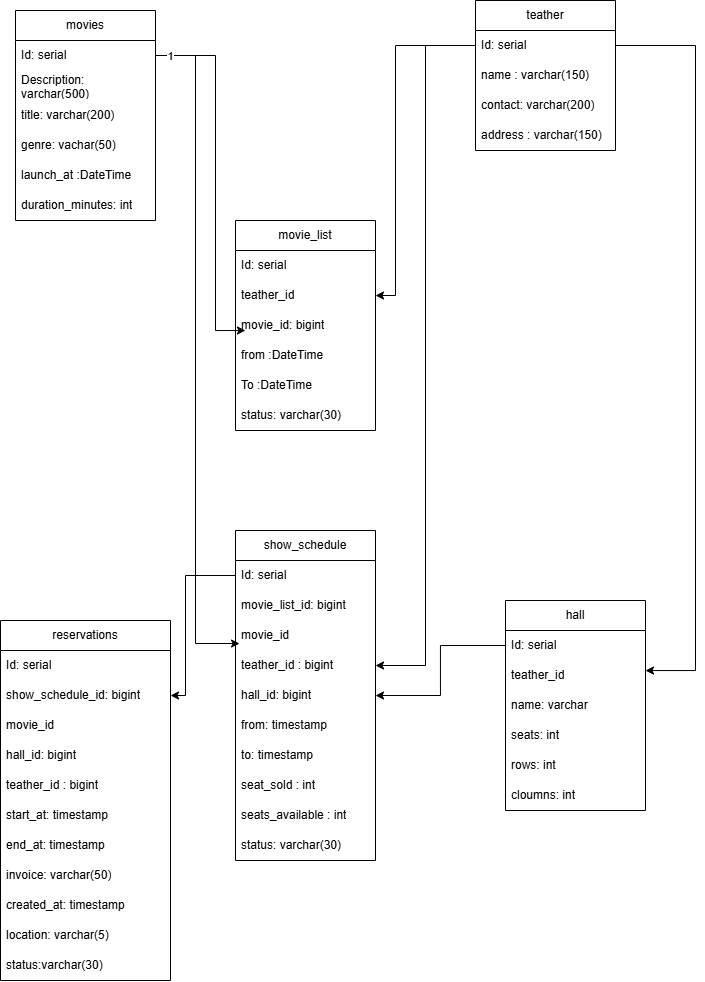

The diagram above was exported from draw.io. Its source (the exported page's mxGraphModel, read from the mxfile embedded in the PNG):
<mxGraphModel dx="912" dy="499" grid="1" gridSize="10" guides="1" tooltips="1" connect="1" arrows="1" fold="1" page="1" pageScale="1" pageWidth="827" pageHeight="1169" math="0" shadow="0">
  <root>
    <mxCell id="0" />
    <mxCell id="1" parent="0" />
    <mxCell id="pDyCjqdRqQeZv87GDccO-1" value="movies" style="swimlane;fontStyle=0;childLayout=stackLayout;horizontal=1;startSize=30;horizontalStack=0;resizeParent=1;resizeParentMax=0;resizeLast=0;collapsible=1;marginBottom=0;whiteSpace=wrap;html=1;" vertex="1" parent="1">
      <mxGeometry x="40" y="130" width="140" height="210" as="geometry" />
    </mxCell>
    <mxCell id="pDyCjqdRqQeZv87GDccO-2" value="Id: serial" style="text;strokeColor=none;fillColor=none;align=left;verticalAlign=middle;spacingLeft=4;spacingRight=4;overflow=hidden;points=[[0,0.5],[1,0.5]];portConstraint=eastwest;rotatable=0;whiteSpace=wrap;html=1;" vertex="1" parent="pDyCjqdRqQeZv87GDccO-1">
      <mxGeometry y="30" width="140" height="30" as="geometry" />
    </mxCell>
    <mxCell id="pDyCjqdRqQeZv87GDccO-4" value="Description: varchar(500)" style="text;strokeColor=none;fillColor=none;align=left;verticalAlign=middle;spacingLeft=4;spacingRight=4;overflow=hidden;points=[[0,0.5],[1,0.5]];portConstraint=eastwest;rotatable=0;whiteSpace=wrap;html=1;" vertex="1" parent="pDyCjqdRqQeZv87GDccO-1">
      <mxGeometry y="60" width="140" height="30" as="geometry" />
    </mxCell>
    <mxCell id="pDyCjqdRqQeZv87GDccO-5" value="title: varchar(200)" style="text;strokeColor=none;fillColor=none;align=left;verticalAlign=middle;spacingLeft=4;spacingRight=4;overflow=hidden;points=[[0,0.5],[1,0.5]];portConstraint=eastwest;rotatable=0;whiteSpace=wrap;html=1;" vertex="1" parent="pDyCjqdRqQeZv87GDccO-1">
      <mxGeometry y="90" width="140" height="30" as="geometry" />
    </mxCell>
    <mxCell id="pDyCjqdRqQeZv87GDccO-6" value="genre: vachar(50)" style="text;strokeColor=none;fillColor=none;align=left;verticalAlign=middle;spacingLeft=4;spacingRight=4;overflow=hidden;points=[[0,0.5],[1,0.5]];portConstraint=eastwest;rotatable=0;whiteSpace=wrap;html=1;" vertex="1" parent="pDyCjqdRqQeZv87GDccO-1">
      <mxGeometry y="120" width="140" height="30" as="geometry" />
    </mxCell>
    <mxCell id="pDyCjqdRqQeZv87GDccO-3" value="launch_at :DateTime" style="text;strokeColor=none;fillColor=none;align=left;verticalAlign=middle;spacingLeft=4;spacingRight=4;overflow=hidden;points=[[0,0.5],[1,0.5]];portConstraint=eastwest;rotatable=0;whiteSpace=wrap;html=1;" vertex="1" parent="pDyCjqdRqQeZv87GDccO-1">
      <mxGeometry y="150" width="140" height="30" as="geometry" />
    </mxCell>
    <mxCell id="pDyCjqdRqQeZv87GDccO-45" value="duration_minutes: int" style="text;strokeColor=none;fillColor=none;align=left;verticalAlign=middle;spacingLeft=4;spacingRight=4;overflow=hidden;points=[[0,0.5],[1,0.5]];portConstraint=eastwest;rotatable=0;whiteSpace=wrap;html=1;" vertex="1" parent="pDyCjqdRqQeZv87GDccO-1">
      <mxGeometry y="180" width="140" height="30" as="geometry" />
    </mxCell>
    <mxCell id="pDyCjqdRqQeZv87GDccO-7" value="teather" style="swimlane;fontStyle=0;childLayout=stackLayout;horizontal=1;startSize=30;horizontalStack=0;resizeParent=1;resizeParentMax=0;resizeLast=0;collapsible=1;marginBottom=0;whiteSpace=wrap;html=1;" vertex="1" parent="1">
      <mxGeometry x="500" y="120" width="140" height="150" as="geometry" />
    </mxCell>
    <mxCell id="pDyCjqdRqQeZv87GDccO-8" value="Id: serial" style="text;strokeColor=none;fillColor=none;align=left;verticalAlign=middle;spacingLeft=4;spacingRight=4;overflow=hidden;points=[[0,0.5],[1,0.5]];portConstraint=eastwest;rotatable=0;whiteSpace=wrap;html=1;" vertex="1" parent="pDyCjqdRqQeZv87GDccO-7">
      <mxGeometry y="30" width="140" height="30" as="geometry" />
    </mxCell>
    <mxCell id="pDyCjqdRqQeZv87GDccO-9" value="name : varchar(150)" style="text;strokeColor=none;fillColor=none;align=left;verticalAlign=middle;spacingLeft=4;spacingRight=4;overflow=hidden;points=[[0,0.5],[1,0.5]];portConstraint=eastwest;rotatable=0;whiteSpace=wrap;html=1;" vertex="1" parent="pDyCjqdRqQeZv87GDccO-7">
      <mxGeometry y="60" width="140" height="30" as="geometry" />
    </mxCell>
    <mxCell id="pDyCjqdRqQeZv87GDccO-10" value="contact: varchar(200)" style="text;strokeColor=none;fillColor=none;align=left;verticalAlign=middle;spacingLeft=4;spacingRight=4;overflow=hidden;points=[[0,0.5],[1,0.5]];portConstraint=eastwest;rotatable=0;whiteSpace=wrap;html=1;" vertex="1" parent="pDyCjqdRqQeZv87GDccO-7">
      <mxGeometry y="90" width="140" height="30" as="geometry" />
    </mxCell>
    <mxCell id="pDyCjqdRqQeZv87GDccO-70" value="address : varchar(150)" style="text;strokeColor=none;fillColor=none;align=left;verticalAlign=middle;spacingLeft=4;spacingRight=4;overflow=hidden;points=[[0,0.5],[1,0.5]];portConstraint=eastwest;rotatable=0;whiteSpace=wrap;html=1;" vertex="1" parent="pDyCjqdRqQeZv87GDccO-7">
      <mxGeometry y="120" width="140" height="30" as="geometry" />
    </mxCell>
    <mxCell id="pDyCjqdRqQeZv87GDccO-13" value="movie_list" style="swimlane;fontStyle=0;childLayout=stackLayout;horizontal=1;startSize=30;horizontalStack=0;resizeParent=1;resizeParentMax=0;resizeLast=0;collapsible=1;marginBottom=0;whiteSpace=wrap;html=1;" vertex="1" parent="1">
      <mxGeometry x="260" y="340" width="140" height="210" as="geometry" />
    </mxCell>
    <mxCell id="pDyCjqdRqQeZv87GDccO-14" value="Id: serial" style="text;strokeColor=none;fillColor=none;align=left;verticalAlign=middle;spacingLeft=4;spacingRight=4;overflow=hidden;points=[[0,0.5],[1,0.5]];portConstraint=eastwest;rotatable=0;whiteSpace=wrap;html=1;" vertex="1" parent="pDyCjqdRqQeZv87GDccO-13">
      <mxGeometry y="30" width="140" height="30" as="geometry" />
    </mxCell>
    <mxCell id="pDyCjqdRqQeZv87GDccO-21" value="teather_id" style="text;strokeColor=none;fillColor=none;align=left;verticalAlign=middle;spacingLeft=4;spacingRight=4;overflow=hidden;points=[[0,0.5],[1,0.5]];portConstraint=eastwest;rotatable=0;whiteSpace=wrap;html=1;" vertex="1" parent="pDyCjqdRqQeZv87GDccO-13">
      <mxGeometry y="60" width="140" height="30" as="geometry" />
    </mxCell>
    <mxCell id="pDyCjqdRqQeZv87GDccO-20" value="movie_id: bigint" style="text;strokeColor=none;fillColor=none;align=left;verticalAlign=middle;spacingLeft=4;spacingRight=4;overflow=hidden;points=[[0,0.5],[1,0.5]];portConstraint=eastwest;rotatable=0;whiteSpace=wrap;html=1;" vertex="1" parent="pDyCjqdRqQeZv87GDccO-13">
      <mxGeometry y="90" width="140" height="30" as="geometry" />
    </mxCell>
    <mxCell id="pDyCjqdRqQeZv87GDccO-15" value="from :DateTime" style="text;strokeColor=none;fillColor=none;align=left;verticalAlign=middle;spacingLeft=4;spacingRight=4;overflow=hidden;points=[[0,0.5],[1,0.5]];portConstraint=eastwest;rotatable=0;whiteSpace=wrap;html=1;" vertex="1" parent="pDyCjqdRqQeZv87GDccO-13">
      <mxGeometry y="120" width="140" height="30" as="geometry" />
    </mxCell>
    <mxCell id="pDyCjqdRqQeZv87GDccO-19" value="To :DateTime" style="text;strokeColor=none;fillColor=none;align=left;verticalAlign=middle;spacingLeft=4;spacingRight=4;overflow=hidden;points=[[0,0.5],[1,0.5]];portConstraint=eastwest;rotatable=0;whiteSpace=wrap;html=1;" vertex="1" parent="pDyCjqdRqQeZv87GDccO-13">
      <mxGeometry y="150" width="140" height="30" as="geometry" />
    </mxCell>
    <mxCell id="pDyCjqdRqQeZv87GDccO-22" value="status: varchar(30)" style="text;strokeColor=none;fillColor=none;align=left;verticalAlign=middle;spacingLeft=4;spacingRight=4;overflow=hidden;points=[[0,0.5],[1,0.5]];portConstraint=eastwest;rotatable=0;whiteSpace=wrap;html=1;" vertex="1" parent="pDyCjqdRqQeZv87GDccO-13">
      <mxGeometry y="180" width="140" height="30" as="geometry" />
    </mxCell>
    <mxCell id="pDyCjqdRqQeZv87GDccO-24" style="edgeStyle=orthogonalEdgeStyle;rounded=0;orthogonalLoop=1;jettySize=auto;html=1;" edge="1" parent="1" source="pDyCjqdRqQeZv87GDccO-8" target="pDyCjqdRqQeZv87GDccO-21">
      <mxGeometry relative="1" as="geometry">
        <Array as="points">
          <mxPoint x="420" y="165" />
          <mxPoint x="420" y="415" />
        </Array>
      </mxGeometry>
    </mxCell>
    <mxCell id="pDyCjqdRqQeZv87GDccO-25" style="edgeStyle=orthogonalEdgeStyle;rounded=0;orthogonalLoop=1;jettySize=auto;html=1;entryX=0.071;entryY=0.667;entryDx=0;entryDy=0;entryPerimeter=0;" edge="1" parent="1" source="pDyCjqdRqQeZv87GDccO-2" target="pDyCjqdRqQeZv87GDccO-20">
      <mxGeometry relative="1" as="geometry">
        <Array as="points">
          <mxPoint x="240" y="175" />
          <mxPoint x="240" y="450" />
        </Array>
      </mxGeometry>
    </mxCell>
    <mxCell id="pDyCjqdRqQeZv87GDccO-26" value="hall" style="swimlane;fontStyle=0;childLayout=stackLayout;horizontal=1;startSize=30;horizontalStack=0;resizeParent=1;resizeParentMax=0;resizeLast=0;collapsible=1;marginBottom=0;whiteSpace=wrap;html=1;" vertex="1" parent="1">
      <mxGeometry x="530" y="720" width="140" height="210" as="geometry" />
    </mxCell>
    <mxCell id="pDyCjqdRqQeZv87GDccO-27" value="Id: serial" style="text;strokeColor=none;fillColor=none;align=left;verticalAlign=middle;spacingLeft=4;spacingRight=4;overflow=hidden;points=[[0,0.5],[1,0.5]];portConstraint=eastwest;rotatable=0;whiteSpace=wrap;html=1;" vertex="1" parent="pDyCjqdRqQeZv87GDccO-26">
      <mxGeometry y="30" width="140" height="30" as="geometry" />
    </mxCell>
    <mxCell id="pDyCjqdRqQeZv87GDccO-30" value="teather_id" style="text;strokeColor=none;fillColor=none;align=left;verticalAlign=middle;spacingLeft=4;spacingRight=4;overflow=hidden;points=[[0,0.5],[1,0.5]];portConstraint=eastwest;rotatable=0;whiteSpace=wrap;html=1;" vertex="1" parent="pDyCjqdRqQeZv87GDccO-26">
      <mxGeometry y="60" width="140" height="30" as="geometry" />
    </mxCell>
    <mxCell id="pDyCjqdRqQeZv87GDccO-31" value="name: varchar" style="text;strokeColor=none;fillColor=none;align=left;verticalAlign=middle;spacingLeft=4;spacingRight=4;overflow=hidden;points=[[0,0.5],[1,0.5]];portConstraint=eastwest;rotatable=0;whiteSpace=wrap;html=1;" vertex="1" parent="pDyCjqdRqQeZv87GDccO-26">
      <mxGeometry y="90" width="140" height="30" as="geometry" />
    </mxCell>
    <mxCell id="pDyCjqdRqQeZv87GDccO-40" value="seats: int" style="text;strokeColor=none;fillColor=none;align=left;verticalAlign=middle;spacingLeft=4;spacingRight=4;overflow=hidden;points=[[0,0.5],[1,0.5]];portConstraint=eastwest;rotatable=0;whiteSpace=wrap;html=1;" vertex="1" parent="pDyCjqdRqQeZv87GDccO-26">
      <mxGeometry y="120" width="140" height="30" as="geometry" />
    </mxCell>
    <mxCell id="pDyCjqdRqQeZv87GDccO-66" value="rows: int" style="text;strokeColor=none;fillColor=none;align=left;verticalAlign=middle;spacingLeft=4;spacingRight=4;overflow=hidden;points=[[0,0.5],[1,0.5]];portConstraint=eastwest;rotatable=0;whiteSpace=wrap;html=1;" vertex="1" parent="pDyCjqdRqQeZv87GDccO-26">
      <mxGeometry y="150" width="140" height="30" as="geometry" />
    </mxCell>
    <mxCell id="pDyCjqdRqQeZv87GDccO-67" value="cloumns: int" style="text;strokeColor=none;fillColor=none;align=left;verticalAlign=middle;spacingLeft=4;spacingRight=4;overflow=hidden;points=[[0,0.5],[1,0.5]];portConstraint=eastwest;rotatable=0;whiteSpace=wrap;html=1;" vertex="1" parent="pDyCjqdRqQeZv87GDccO-26">
      <mxGeometry y="180" width="140" height="30" as="geometry" />
    </mxCell>
    <mxCell id="pDyCjqdRqQeZv87GDccO-32" value="show_schedule" style="swimlane;fontStyle=0;childLayout=stackLayout;horizontal=1;startSize=30;horizontalStack=0;resizeParent=1;resizeParentMax=0;resizeLast=0;collapsible=1;marginBottom=0;whiteSpace=wrap;html=1;" vertex="1" parent="1">
      <mxGeometry x="260" y="650" width="140" height="330" as="geometry" />
    </mxCell>
    <mxCell id="pDyCjqdRqQeZv87GDccO-33" value="Id: serial" style="text;strokeColor=none;fillColor=none;align=left;verticalAlign=middle;spacingLeft=4;spacingRight=4;overflow=hidden;points=[[0,0.5],[1,0.5]];portConstraint=eastwest;rotatable=0;whiteSpace=wrap;html=1;" vertex="1" parent="pDyCjqdRqQeZv87GDccO-32">
      <mxGeometry y="30" width="140" height="30" as="geometry" />
    </mxCell>
    <mxCell id="pDyCjqdRqQeZv87GDccO-72" value="movie_list_id: bigint" style="text;strokeColor=none;fillColor=none;align=left;verticalAlign=middle;spacingLeft=4;spacingRight=4;overflow=hidden;points=[[0,0.5],[1,0.5]];portConstraint=eastwest;rotatable=0;whiteSpace=wrap;html=1;" vertex="1" parent="pDyCjqdRqQeZv87GDccO-32">
      <mxGeometry y="60" width="140" height="30" as="geometry" />
    </mxCell>
    <mxCell id="pDyCjqdRqQeZv87GDccO-35" value="movie_id" style="text;strokeColor=none;fillColor=none;align=left;verticalAlign=middle;spacingLeft=4;spacingRight=4;overflow=hidden;points=[[0,0.5],[1,0.5]];portConstraint=eastwest;rotatable=0;whiteSpace=wrap;html=1;" vertex="1" parent="pDyCjqdRqQeZv87GDccO-32">
      <mxGeometry y="90" width="140" height="30" as="geometry" />
    </mxCell>
    <mxCell id="pDyCjqdRqQeZv87GDccO-41" value="teather_id : bigint" style="text;strokeColor=none;fillColor=none;align=left;verticalAlign=middle;spacingLeft=4;spacingRight=4;overflow=hidden;points=[[0,0.5],[1,0.5]];portConstraint=eastwest;rotatable=0;whiteSpace=wrap;html=1;" vertex="1" parent="pDyCjqdRqQeZv87GDccO-32">
      <mxGeometry y="120" width="140" height="30" as="geometry" />
    </mxCell>
    <mxCell id="pDyCjqdRqQeZv87GDccO-42" value="hall_id: bigint" style="text;strokeColor=none;fillColor=none;align=left;verticalAlign=middle;spacingLeft=4;spacingRight=4;overflow=hidden;points=[[0,0.5],[1,0.5]];portConstraint=eastwest;rotatable=0;whiteSpace=wrap;html=1;" vertex="1" parent="pDyCjqdRqQeZv87GDccO-32">
      <mxGeometry y="150" width="140" height="30" as="geometry" />
    </mxCell>
    <mxCell id="pDyCjqdRqQeZv87GDccO-43" value="from: timestamp" style="text;strokeColor=none;fillColor=none;align=left;verticalAlign=middle;spacingLeft=4;spacingRight=4;overflow=hidden;points=[[0,0.5],[1,0.5]];portConstraint=eastwest;rotatable=0;whiteSpace=wrap;html=1;" vertex="1" parent="pDyCjqdRqQeZv87GDccO-32">
      <mxGeometry y="180" width="140" height="30" as="geometry" />
    </mxCell>
    <mxCell id="pDyCjqdRqQeZv87GDccO-44" value="to: timestamp" style="text;strokeColor=none;fillColor=none;align=left;verticalAlign=middle;spacingLeft=4;spacingRight=4;overflow=hidden;points=[[0,0.5],[1,0.5]];portConstraint=eastwest;rotatable=0;whiteSpace=wrap;html=1;" vertex="1" parent="pDyCjqdRqQeZv87GDccO-32">
      <mxGeometry y="210" width="140" height="30" as="geometry" />
    </mxCell>
    <mxCell id="pDyCjqdRqQeZv87GDccO-68" value="seat_sold : int" style="text;strokeColor=none;fillColor=none;align=left;verticalAlign=middle;spacingLeft=4;spacingRight=4;overflow=hidden;points=[[0,0.5],[1,0.5]];portConstraint=eastwest;rotatable=0;whiteSpace=wrap;html=1;" vertex="1" parent="pDyCjqdRqQeZv87GDccO-32">
      <mxGeometry y="240" width="140" height="30" as="geometry" />
    </mxCell>
    <mxCell id="pDyCjqdRqQeZv87GDccO-69" value="seats_available : int" style="text;strokeColor=none;fillColor=none;align=left;verticalAlign=middle;spacingLeft=4;spacingRight=4;overflow=hidden;points=[[0,0.5],[1,0.5]];portConstraint=eastwest;rotatable=0;whiteSpace=wrap;html=1;" vertex="1" parent="pDyCjqdRqQeZv87GDccO-32">
      <mxGeometry y="270" width="140" height="30" as="geometry" />
    </mxCell>
    <mxCell id="pDyCjqdRqQeZv87GDccO-71" value="status: varchar(30)" style="text;strokeColor=none;fillColor=none;align=left;verticalAlign=middle;spacingLeft=4;spacingRight=4;overflow=hidden;points=[[0,0.5],[1,0.5]];portConstraint=eastwest;rotatable=0;whiteSpace=wrap;html=1;" vertex="1" parent="pDyCjqdRqQeZv87GDccO-32">
      <mxGeometry y="300" width="140" height="30" as="geometry" />
    </mxCell>
    <mxCell id="pDyCjqdRqQeZv87GDccO-46" style="edgeStyle=orthogonalEdgeStyle;rounded=0;orthogonalLoop=1;jettySize=auto;html=1;entryX=0.029;entryY=0.767;entryDx=0;entryDy=0;entryPerimeter=0;" edge="1" parent="1" source="pDyCjqdRqQeZv87GDccO-2" target="pDyCjqdRqQeZv87GDccO-35">
      <mxGeometry relative="1" as="geometry" />
    </mxCell>
    <mxCell id="pDyCjqdRqQeZv87GDccO-63" value="1" style="edgeLabel;html=1;align=center;verticalAlign=middle;resizable=0;points=[];" vertex="1" connectable="0" parent="pDyCjqdRqQeZv87GDccO-46">
      <mxGeometry x="-0.9564" relative="1" as="geometry">
        <mxPoint as="offset" />
      </mxGeometry>
    </mxCell>
    <mxCell id="pDyCjqdRqQeZv87GDccO-50" value="reservations" style="swimlane;fontStyle=0;childLayout=stackLayout;horizontal=1;startSize=30;horizontalStack=0;resizeParent=1;resizeParentMax=0;resizeLast=0;collapsible=1;marginBottom=0;whiteSpace=wrap;html=1;" vertex="1" parent="1">
      <mxGeometry x="25" y="740" width="170" height="360" as="geometry" />
    </mxCell>
    <mxCell id="pDyCjqdRqQeZv87GDccO-51" value="Id: serial" style="text;strokeColor=none;fillColor=none;align=left;verticalAlign=middle;spacingLeft=4;spacingRight=4;overflow=hidden;points=[[0,0.5],[1,0.5]];portConstraint=eastwest;rotatable=0;whiteSpace=wrap;html=1;" vertex="1" parent="pDyCjqdRqQeZv87GDccO-50">
      <mxGeometry y="30" width="170" height="30" as="geometry" />
    </mxCell>
    <mxCell id="pDyCjqdRqQeZv87GDccO-75" value="show_schedule_id: bigint" style="text;strokeColor=none;fillColor=none;align=left;verticalAlign=middle;spacingLeft=4;spacingRight=4;overflow=hidden;points=[[0,0.5],[1,0.5]];portConstraint=eastwest;rotatable=0;whiteSpace=wrap;html=1;" vertex="1" parent="pDyCjqdRqQeZv87GDccO-50">
      <mxGeometry y="60" width="170" height="30" as="geometry" />
    </mxCell>
    <mxCell id="pDyCjqdRqQeZv87GDccO-52" value="movie_id" style="text;strokeColor=none;fillColor=none;align=left;verticalAlign=middle;spacingLeft=4;spacingRight=4;overflow=hidden;points=[[0,0.5],[1,0.5]];portConstraint=eastwest;rotatable=0;whiteSpace=wrap;html=1;" vertex="1" parent="pDyCjqdRqQeZv87GDccO-50">
      <mxGeometry y="90" width="170" height="30" as="geometry" />
    </mxCell>
    <mxCell id="pDyCjqdRqQeZv87GDccO-54" value="hall_id: bigint" style="text;strokeColor=none;fillColor=none;align=left;verticalAlign=middle;spacingLeft=4;spacingRight=4;overflow=hidden;points=[[0,0.5],[1,0.5]];portConstraint=eastwest;rotatable=0;whiteSpace=wrap;html=1;" vertex="1" parent="pDyCjqdRqQeZv87GDccO-50">
      <mxGeometry y="120" width="170" height="30" as="geometry" />
    </mxCell>
    <mxCell id="pDyCjqdRqQeZv87GDccO-53" value="teather_id : bigint" style="text;strokeColor=none;fillColor=none;align=left;verticalAlign=middle;spacingLeft=4;spacingRight=4;overflow=hidden;points=[[0,0.5],[1,0.5]];portConstraint=eastwest;rotatable=0;whiteSpace=wrap;html=1;" vertex="1" parent="pDyCjqdRqQeZv87GDccO-50">
      <mxGeometry y="150" width="170" height="30" as="geometry" />
    </mxCell>
    <mxCell id="pDyCjqdRqQeZv87GDccO-55" value="start_at: timestamp" style="text;strokeColor=none;fillColor=none;align=left;verticalAlign=middle;spacingLeft=4;spacingRight=4;overflow=hidden;points=[[0,0.5],[1,0.5]];portConstraint=eastwest;rotatable=0;whiteSpace=wrap;html=1;" vertex="1" parent="pDyCjqdRqQeZv87GDccO-50">
      <mxGeometry y="180" width="170" height="30" as="geometry" />
    </mxCell>
    <mxCell id="pDyCjqdRqQeZv87GDccO-56" value="end_at: timestamp" style="text;strokeColor=none;fillColor=none;align=left;verticalAlign=middle;spacingLeft=4;spacingRight=4;overflow=hidden;points=[[0,0.5],[1,0.5]];portConstraint=eastwest;rotatable=0;whiteSpace=wrap;html=1;" vertex="1" parent="pDyCjqdRqQeZv87GDccO-50">
      <mxGeometry y="210" width="170" height="30" as="geometry" />
    </mxCell>
    <mxCell id="pDyCjqdRqQeZv87GDccO-59" value="invoice: varchar(50)" style="text;strokeColor=none;fillColor=none;align=left;verticalAlign=middle;spacingLeft=4;spacingRight=4;overflow=hidden;points=[[0,0.5],[1,0.5]];portConstraint=eastwest;rotatable=0;whiteSpace=wrap;html=1;" vertex="1" parent="pDyCjqdRqQeZv87GDccO-50">
      <mxGeometry y="240" width="170" height="30" as="geometry" />
    </mxCell>
    <mxCell id="pDyCjqdRqQeZv87GDccO-57" value="created_at: timestamp" style="text;strokeColor=none;fillColor=none;align=left;verticalAlign=middle;spacingLeft=4;spacingRight=4;overflow=hidden;points=[[0,0.5],[1,0.5]];portConstraint=eastwest;rotatable=0;whiteSpace=wrap;html=1;" vertex="1" parent="pDyCjqdRqQeZv87GDccO-50">
      <mxGeometry y="270" width="170" height="30" as="geometry" />
    </mxCell>
    <mxCell id="pDyCjqdRqQeZv87GDccO-58" value="location: varchar(5)" style="text;strokeColor=none;fillColor=none;align=left;verticalAlign=middle;spacingLeft=4;spacingRight=4;overflow=hidden;points=[[0,0.5],[1,0.5]];portConstraint=eastwest;rotatable=0;whiteSpace=wrap;html=1;" vertex="1" parent="pDyCjqdRqQeZv87GDccO-50">
      <mxGeometry y="300" width="170" height="30" as="geometry" />
    </mxCell>
    <mxCell id="pDyCjqdRqQeZv87GDccO-60" value="status:varchar(30)" style="text;strokeColor=none;fillColor=none;align=left;verticalAlign=middle;spacingLeft=4;spacingRight=4;overflow=hidden;points=[[0,0.5],[1,0.5]];portConstraint=eastwest;rotatable=0;whiteSpace=wrap;html=1;" vertex="1" parent="pDyCjqdRqQeZv87GDccO-50">
      <mxGeometry y="330" width="170" height="30" as="geometry" />
    </mxCell>
    <mxCell id="pDyCjqdRqQeZv87GDccO-62" style="edgeStyle=orthogonalEdgeStyle;rounded=0;orthogonalLoop=1;jettySize=auto;html=1;" edge="1" parent="1" source="pDyCjqdRqQeZv87GDccO-8" target="pDyCjqdRqQeZv87GDccO-30">
      <mxGeometry relative="1" as="geometry">
        <Array as="points">
          <mxPoint x="720" y="165" />
          <mxPoint x="720" y="790" />
        </Array>
      </mxGeometry>
    </mxCell>
    <mxCell id="pDyCjqdRqQeZv87GDccO-73" style="edgeStyle=orthogonalEdgeStyle;rounded=0;orthogonalLoop=1;jettySize=auto;html=1;entryX=1;entryY=0.5;entryDx=0;entryDy=0;" edge="1" parent="1" source="pDyCjqdRqQeZv87GDccO-27" target="pDyCjqdRqQeZv87GDccO-42">
      <mxGeometry relative="1" as="geometry" />
    </mxCell>
    <mxCell id="pDyCjqdRqQeZv87GDccO-74" style="edgeStyle=orthogonalEdgeStyle;rounded=0;orthogonalLoop=1;jettySize=auto;html=1;entryX=1;entryY=0.5;entryDx=0;entryDy=0;" edge="1" parent="1" source="pDyCjqdRqQeZv87GDccO-8" target="pDyCjqdRqQeZv87GDccO-41">
      <mxGeometry relative="1" as="geometry" />
    </mxCell>
    <mxCell id="pDyCjqdRqQeZv87GDccO-76" style="edgeStyle=orthogonalEdgeStyle;rounded=0;orthogonalLoop=1;jettySize=auto;html=1;entryX=1;entryY=0.5;entryDx=0;entryDy=0;" edge="1" parent="1" source="pDyCjqdRqQeZv87GDccO-33" target="pDyCjqdRqQeZv87GDccO-75">
      <mxGeometry relative="1" as="geometry">
        <Array as="points">
          <mxPoint x="210" y="695" />
          <mxPoint x="210" y="815" />
        </Array>
      </mxGeometry>
    </mxCell>
  </root>
</mxGraphModel>